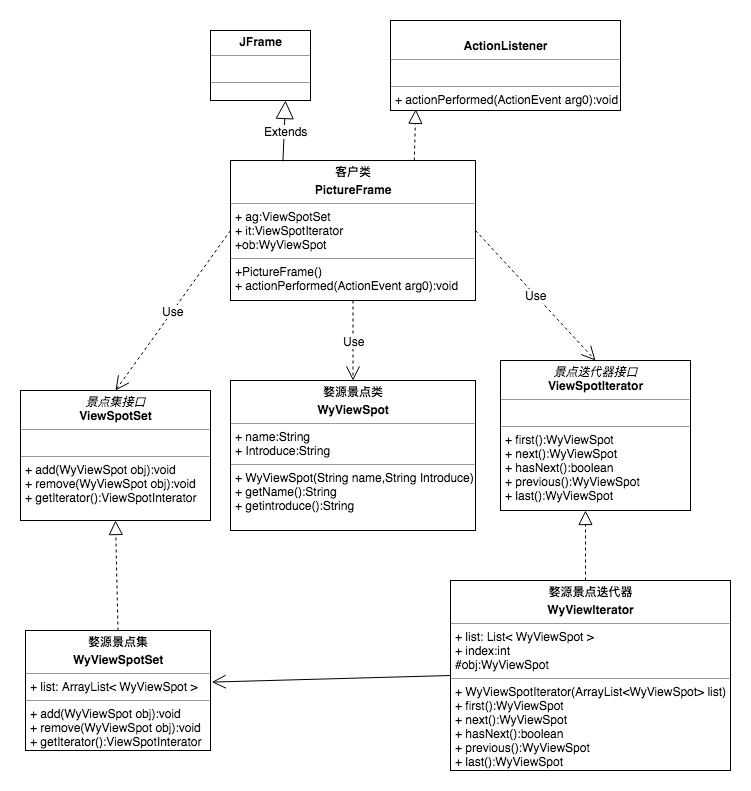

The diagram above was exported from draw.io. Its source (the exported page's mxGraphModel, read from the mxfile embedded in the PNG):
<mxGraphModel dx="1251" dy="569" grid="1" gridSize="10" guides="1" tooltips="1" connect="1" arrows="1" fold="1" page="1" pageScale="1" pageWidth="827" pageHeight="1169" math="0" shadow="0">
  <root>
    <mxCell id="0" />
    <mxCell id="1" parent="0" />
    <mxCell id="8rVmaiGZinUfomPo-uYm-1" value="&lt;p style=&quot;margin: 0px ; margin-top: 4px ; text-align: center&quot;&gt;&lt;i&gt;景点集接口&lt;/i&gt;&lt;br&gt;&lt;b&gt;ViewSpotSet&lt;/b&gt;&lt;/p&gt;&lt;hr size=&quot;1&quot;&gt;&lt;p style=&quot;margin: 0px ; margin-left: 4px&quot;&gt;&lt;br&gt;&lt;/p&gt;&lt;hr size=&quot;1&quot;&gt;&lt;p style=&quot;margin: 0px ; margin-left: 4px&quot;&gt;+ add(WyViewSpot obj):void&lt;/p&gt;&lt;p style=&quot;margin: 0px ; margin-left: 4px&quot;&gt;+ remove(WyViewSpot&amp;nbsp;obj):void&lt;/p&gt;&lt;p style=&quot;margin: 0px ; margin-left: 4px&quot;&gt;+ getIterator():ViewSpotInterator&lt;/p&gt;" style="verticalAlign=top;align=left;overflow=fill;fontSize=12;fontFamily=Helvetica;html=1;" vertex="1" parent="1">
      <mxGeometry x="70" y="450" width="190" height="130" as="geometry" />
    </mxCell>
    <mxCell id="8rVmaiGZinUfomPo-uYm-2" value="&lt;p style=&quot;margin: 0px ; margin-top: 4px ; text-align: center&quot;&gt;&lt;i&gt;景点迭代器接口&lt;/i&gt;&lt;br&gt;&lt;b&gt;ViewSpotIterator&lt;/b&gt;&lt;/p&gt;&lt;hr size=&quot;1&quot;&gt;&lt;p style=&quot;margin: 0px ; margin-left: 4px&quot;&gt;&lt;br&gt;&lt;/p&gt;&lt;hr size=&quot;1&quot;&gt;&lt;p style=&quot;margin: 0px ; margin-left: 4px&quot;&gt;+ first():WyViewSpot&lt;/p&gt;&lt;p style=&quot;margin: 0px ; margin-left: 4px&quot;&gt;+ next():WyViewSpot&lt;/p&gt;&lt;p style=&quot;margin: 0px ; margin-left: 4px&quot;&gt;+ hasNext():boolean&lt;/p&gt;&lt;p style=&quot;margin: 0px ; margin-left: 4px&quot;&gt;+ previous():WyViewSpot&lt;br&gt;&lt;/p&gt;&lt;p style=&quot;margin: 0px ; margin-left: 4px&quot;&gt;+ last():WyViewSpot&lt;br&gt;&lt;/p&gt;" style="verticalAlign=top;align=left;overflow=fill;fontSize=12;fontFamily=Helvetica;html=1;" vertex="1" parent="1">
      <mxGeometry x="550" y="420" width="190" height="150" as="geometry" />
    </mxCell>
    <mxCell id="8rVmaiGZinUfomPo-uYm-3" value="&lt;p style=&quot;margin: 0px ; margin-top: 4px ; text-align: center&quot;&gt;&lt;b&gt;婺源景点集&lt;/b&gt;&lt;/p&gt;&lt;p style=&quot;margin: 0px ; margin-top: 4px ; text-align: center&quot;&gt;&lt;b&gt;WyViewSpotSet&lt;/b&gt;&lt;/p&gt;&lt;hr size=&quot;1&quot;&gt;&lt;p style=&quot;margin: 0px ; margin-left: 4px&quot;&gt;+ list: ArrayList&amp;lt;&amp;nbsp;WyViewSpot &amp;gt;&lt;/p&gt;&lt;hr size=&quot;1&quot;&gt;&lt;p style=&quot;margin: 0px 0px 0px 4px&quot;&gt;+ add(WyViewSpot obj):void&lt;/p&gt;&lt;p style=&quot;margin: 0px 0px 0px 4px&quot;&gt;+ remove(WyViewSpot&amp;nbsp;obj):void&lt;/p&gt;&lt;p style=&quot;margin: 0px 0px 0px 4px&quot;&gt;+ getIterator():ViewSpotInterator&lt;/p&gt;" style="verticalAlign=top;align=left;overflow=fill;fontSize=12;fontFamily=Helvetica;html=1;" vertex="1" parent="1">
      <mxGeometry x="75" y="690" width="185" height="120" as="geometry" />
    </mxCell>
    <mxCell id="8rVmaiGZinUfomPo-uYm-4" value="&lt;p style=&quot;margin: 0px ; margin-top: 4px ; text-align: center&quot;&gt;&lt;b&gt;婺源景点迭代器&lt;/b&gt;&lt;/p&gt;&lt;p style=&quot;margin: 0px ; margin-top: 4px ; text-align: center&quot;&gt;&lt;b&gt;WyViewIterator&lt;/b&gt;&lt;/p&gt;&lt;hr size=&quot;1&quot;&gt;&lt;p style=&quot;margin: 0px ; margin-left: 4px&quot;&gt;+ list: List&amp;lt;&amp;nbsp;WyViewSpot &amp;gt;&lt;/p&gt;&lt;p style=&quot;margin: 0px ; margin-left: 4px&quot;&gt;+ index:int&lt;/p&gt;&lt;p style=&quot;margin: 0px ; margin-left: 4px&quot;&gt;#obj:WyViewSpot&lt;/p&gt;&lt;hr size=&quot;1&quot;&gt;&lt;p style=&quot;margin: 0px 0px 0px 4px&quot;&gt;+ WyViewSpotIterator(ArrayList&amp;lt;WyViewSpot&amp;gt; list)&lt;/p&gt;&lt;p style=&quot;margin: 0px 0px 0px 4px&quot;&gt;+ first():WyViewSpot&lt;/p&gt;&lt;p style=&quot;margin: 0px 0px 0px 4px&quot;&gt;+ next():WyViewSpot&lt;/p&gt;&lt;p style=&quot;margin: 0px 0px 0px 4px&quot;&gt;+ hasNext():boolean&lt;/p&gt;&lt;p style=&quot;margin: 0px 0px 0px 4px&quot;&gt;+ previous():WyViewSpot&lt;br&gt;&lt;/p&gt;&lt;p style=&quot;margin: 0px 0px 0px 4px&quot;&gt;+ last():WyViewSpot&lt;/p&gt;&lt;p style=&quot;margin: 0px 0px 0px 4px&quot;&gt;&lt;br&gt;&lt;/p&gt;" style="verticalAlign=top;align=left;overflow=fill;fontSize=12;fontFamily=Helvetica;html=1;" vertex="1" parent="1">
      <mxGeometry x="500" y="640" width="280" height="190" as="geometry" />
    </mxCell>
    <mxCell id="8rVmaiGZinUfomPo-uYm-5" value="" style="endArrow=block;dashed=1;endFill=0;endSize=12;html=1;exitX=0.5;exitY=0;exitDx=0;exitDy=0;entryX=0.5;entryY=1;entryDx=0;entryDy=0;" edge="1" parent="1" source="8rVmaiGZinUfomPo-uYm-3" target="8rVmaiGZinUfomPo-uYm-1">
      <mxGeometry width="160" relative="1" as="geometry">
        <mxPoint x="140" y="640" as="sourcePoint" />
        <mxPoint x="300" y="640" as="targetPoint" />
      </mxGeometry>
    </mxCell>
    <mxCell id="8rVmaiGZinUfomPo-uYm-6" value="" style="endArrow=block;dashed=1;endFill=0;endSize=12;html=1;entryX=0.5;entryY=1;entryDx=0;entryDy=0;" edge="1" parent="1">
      <mxGeometry width="160" relative="1" as="geometry">
        <mxPoint x="635" y="640" as="sourcePoint" />
        <mxPoint x="635" y="570" as="targetPoint" />
      </mxGeometry>
    </mxCell>
    <mxCell id="8rVmaiGZinUfomPo-uYm-7" value="" style="endArrow=open;endFill=1;endSize=12;html=1;exitX=0;exitY=0.5;exitDx=0;exitDy=0;entryX=1.007;entryY=0.43;entryDx=0;entryDy=0;entryPerimeter=0;" edge="1" parent="1" source="8rVmaiGZinUfomPo-uYm-4" target="8rVmaiGZinUfomPo-uYm-3">
      <mxGeometry width="160" relative="1" as="geometry">
        <mxPoint x="315" y="850" as="sourcePoint" />
        <mxPoint x="475" y="850" as="targetPoint" />
      </mxGeometry>
    </mxCell>
    <mxCell id="8rVmaiGZinUfomPo-uYm-8" value="&lt;p style=&quot;margin: 0px ; margin-top: 4px ; text-align: center&quot;&gt;&lt;b&gt;婺源景点类&lt;/b&gt;&lt;/p&gt;&lt;p style=&quot;margin: 0px ; margin-top: 4px ; text-align: center&quot;&gt;&lt;b&gt;WyViewSpot&lt;/b&gt;&lt;/p&gt;&lt;hr size=&quot;1&quot;&gt;&lt;p style=&quot;margin: 0px ; margin-left: 4px&quot;&gt;+ name:String&lt;/p&gt;&lt;p style=&quot;margin: 0px ; margin-left: 4px&quot;&gt;+ Introduce:String&lt;/p&gt;&lt;hr size=&quot;1&quot;&gt;&lt;p style=&quot;margin: 0px 0px 0px 4px&quot;&gt;+ WyViewSpot(String name,String Introduce)&lt;/p&gt;&lt;p style=&quot;margin: 0px 0px 0px 4px&quot;&gt;+ getName():String&lt;/p&gt;&lt;p style=&quot;margin: 0px 0px 0px 4px&quot;&gt;+ getintroduce():String&lt;/p&gt;" style="verticalAlign=top;align=left;overflow=fill;fontSize=12;fontFamily=Helvetica;html=1;" vertex="1" parent="1">
      <mxGeometry x="280" y="440" width="245" height="150" as="geometry" />
    </mxCell>
    <mxCell id="8rVmaiGZinUfomPo-uYm-9" value="&lt;p style=&quot;margin: 0px ; margin-top: 4px ; text-align: center&quot;&gt;&lt;b&gt;客户类&lt;/b&gt;&lt;/p&gt;&lt;p style=&quot;margin: 0px ; margin-top: 4px ; text-align: center&quot;&gt;&lt;b&gt;PictureFrame&lt;/b&gt;&lt;/p&gt;&lt;hr size=&quot;1&quot;&gt;&lt;p style=&quot;margin: 0px ; margin-left: 4px&quot;&gt;+ ag:ViewSpotSet&lt;/p&gt;&lt;p style=&quot;margin: 0px ; margin-left: 4px&quot;&gt;+ it:ViewSpotIterator&lt;/p&gt;&lt;p style=&quot;margin: 0px ; margin-left: 4px&quot;&gt;+ob:WyViewSpot&lt;/p&gt;&lt;hr size=&quot;1&quot;&gt;&lt;p style=&quot;margin: 0px 0px 0px 4px&quot;&gt;+PictureFrame()&lt;/p&gt;&lt;p style=&quot;margin: 0px 0px 0px 4px&quot;&gt;+ actionPerformed(ActionEvent arg0):void&lt;/p&gt;&lt;p style=&quot;margin: 0px 0px 0px 4px&quot;&gt;&lt;br&gt;&lt;/p&gt;" style="verticalAlign=top;align=left;overflow=fill;fontSize=12;fontFamily=Helvetica;html=1;" vertex="1" parent="1">
      <mxGeometry x="280" y="220" width="245" height="140" as="geometry" />
    </mxCell>
    <mxCell id="8rVmaiGZinUfomPo-uYm-10" value="&lt;p style=&quot;margin: 0px ; margin-top: 4px ; text-align: center&quot;&gt;&lt;b&gt;JFrame&lt;/b&gt;&lt;/p&gt;&lt;hr size=&quot;1&quot;&gt;&lt;p style=&quot;margin: 0px ; margin-left: 4px&quot;&gt;&lt;br&gt;&lt;/p&gt;&lt;hr size=&quot;1&quot;&gt;&lt;p style=&quot;margin: 0px ; margin-left: 4px&quot;&gt;&lt;br&gt;&lt;/p&gt;" style="verticalAlign=top;align=left;overflow=fill;fontSize=12;fontFamily=Helvetica;html=1;" vertex="1" parent="1">
      <mxGeometry x="260" y="90" width="100" height="70" as="geometry" />
    </mxCell>
    <mxCell id="8rVmaiGZinUfomPo-uYm-11" value="&lt;p style=&quot;margin: 0px ; margin-top: 4px ; text-align: center&quot;&gt;&lt;br&gt;&lt;b&gt;ActionListener&lt;/b&gt;&lt;/p&gt;&lt;hr size=&quot;1&quot;&gt;&lt;p style=&quot;margin: 0px ; margin-left: 4px&quot;&gt;&lt;br&gt;&lt;/p&gt;&lt;hr size=&quot;1&quot;&gt;&lt;p style=&quot;margin: 0px ; margin-left: 4px&quot;&gt;+ actionPerformed(ActionEvent arg0):void&lt;br&gt;&lt;/p&gt;" style="verticalAlign=top;align=left;overflow=fill;fontSize=12;fontFamily=Helvetica;html=1;" vertex="1" parent="1">
      <mxGeometry x="440" y="80" width="230" height="90" as="geometry" />
    </mxCell>
    <mxCell id="8rVmaiGZinUfomPo-uYm-12" value="Extends" style="endArrow=block;endSize=16;endFill=0;html=1;exitX=0.214;exitY=0.006;exitDx=0;exitDy=0;exitPerimeter=0;entryX=0.75;entryY=1;entryDx=0;entryDy=0;" edge="1" parent="1" source="8rVmaiGZinUfomPo-uYm-9" target="8rVmaiGZinUfomPo-uYm-10">
      <mxGeometry width="160" relative="1" as="geometry">
        <mxPoint x="250" y="200" as="sourcePoint" />
        <mxPoint x="410" y="200" as="targetPoint" />
      </mxGeometry>
    </mxCell>
    <mxCell id="8rVmaiGZinUfomPo-uYm-14" value="" style="endArrow=block;dashed=1;endFill=0;endSize=12;html=1;exitX=0.75;exitY=0;exitDx=0;exitDy=0;entryX=0.11;entryY=0.987;entryDx=0;entryDy=0;entryPerimeter=0;" edge="1" parent="1" source="8rVmaiGZinUfomPo-uYm-9" target="8rVmaiGZinUfomPo-uYm-11">
      <mxGeometry width="160" relative="1" as="geometry">
        <mxPoint x="540" y="200" as="sourcePoint" />
        <mxPoint x="700" y="200" as="targetPoint" />
      </mxGeometry>
    </mxCell>
    <mxCell id="8rVmaiGZinUfomPo-uYm-15" value="Use" style="endArrow=open;endSize=12;dashed=1;html=1;entryX=0.5;entryY=0;entryDx=0;entryDy=0;exitX=0;exitY=0.5;exitDx=0;exitDy=0;" edge="1" parent="1" source="8rVmaiGZinUfomPo-uYm-9" target="8rVmaiGZinUfomPo-uYm-1">
      <mxGeometry width="160" relative="1" as="geometry">
        <mxPoint x="150" y="390" as="sourcePoint" />
        <mxPoint x="310" y="390" as="targetPoint" />
      </mxGeometry>
    </mxCell>
    <mxCell id="8rVmaiGZinUfomPo-uYm-16" value="Use" style="endArrow=open;endSize=12;dashed=1;html=1;exitX=1;exitY=0.5;exitDx=0;exitDy=0;" edge="1" parent="1" source="8rVmaiGZinUfomPo-uYm-9">
      <mxGeometry width="160" relative="1" as="geometry">
        <mxPoint x="290" y="300" as="sourcePoint" />
        <mxPoint x="645" y="420" as="targetPoint" />
      </mxGeometry>
    </mxCell>
    <mxCell id="8rVmaiGZinUfomPo-uYm-17" value="Use" style="endArrow=open;endSize=12;dashed=1;html=1;entryX=0.5;entryY=0;entryDx=0;entryDy=0;" edge="1" parent="1" source="8rVmaiGZinUfomPo-uYm-9" target="8rVmaiGZinUfomPo-uYm-8">
      <mxGeometry width="160" relative="1" as="geometry">
        <mxPoint x="535" y="300" as="sourcePoint" />
        <mxPoint x="655" y="430" as="targetPoint" />
      </mxGeometry>
    </mxCell>
  </root>
</mxGraphModel>